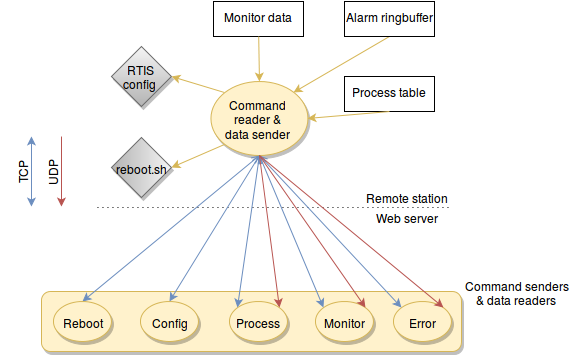

The diagram above was exported from draw.io. Its source (the exported page's mxGraphModel, read from the mxfile embedded in the PNG):
<mxGraphModel dx="1940" dy="592" grid="1" gridSize="10" guides="1" tooltips="1" connect="1" fold="1" page="1" pageScale="1" pageWidth="826" pageHeight="1169" background="#ffffff" math="0">
  <root>
    <mxCell id="0" />
    <mxCell id="1" parent="0" />
    <mxCell id="234" value="" style="rounded=1;whiteSpace=wrap;html=1;shadow=1;plain-yellow;gradientColor=none;" vertex="1" parent="1">
      <mxGeometry x="-730" y="690" width="420" height="60" as="geometry" />
    </mxCell>
    <mxCell id="41" value="Monitor data&lt;br&gt;" style="whiteSpace=wrap;html=1;fontColor=#000000;horizontal=1;verticalAlign=top;" parent="1" vertex="1">
      <mxGeometry x="-558" y="400" width="90" height="35" as="geometry" />
    </mxCell>
    <mxCell id="56" value="" style="endArrow=none;html=1;dashed=1;dashPattern=1 4;shadow=0;" parent="1" edge="1">
      <mxGeometry width="50" height="50" relative="1" as="geometry">
        <mxPoint x="-674" y="606" as="sourcePoint" />
        <mxPoint x="-320" y="606" as="targetPoint" />
      </mxGeometry>
    </mxCell>
    <mxCell id="57" value="Remote station&lt;br&gt;" style="text;html=1;strokeColor=none;fillColor=none;align=center;verticalAlign=middle;whiteSpace=wrap;overflow=hidden;shadow=0;" parent="1" vertex="1">
      <mxGeometry x="-410" y="585" width="90" height="20" as="geometry" />
    </mxCell>
    <mxCell id="58" value="Web server&lt;br&gt;" style="text;html=1;strokeColor=none;fillColor=none;align=center;verticalAlign=middle;whiteSpace=wrap;overflow=hidden;shadow=0;" parent="1" vertex="1">
      <mxGeometry x="-410" y="605" width="90" height="20" as="geometry" />
    </mxCell>
    <mxCell id="68" value="UDP" style="text;html=1;strokeColor=none;fillColor=none;align=center;verticalAlign=middle;whiteSpace=wrap;overflow=hidden;shadow=0;glass=0;horizontal=0;rotation=0;" parent="1" vertex="1">
      <mxGeometry x="-740" y="545" width="40" height="50" as="geometry" />
    </mxCell>
    <mxCell id="138" value="Command reader &amp;amp;&lt;br&gt;data sender&lt;br&gt;" style="ellipse;whiteSpace=wrap;html=1;yellow;gradientColor=none;" parent="1" vertex="1">
      <mxGeometry x="-561" y="480" width="97" height="74" as="geometry" />
    </mxCell>
    <mxCell id="151" value="" style="endArrow=open;startArrow=classic;html=1;yellow;shadow=0;entryX=0.5;entryY=1;exitX=0.5;exitY=0;plain-blue;startFill=1;endFill=1;" parent="1" source="214" target="138" edge="1">
      <mxGeometry width="50" height="50" relative="1" as="geometry">
        <mxPoint x="-512" y="650" as="sourcePoint" />
        <mxPoint x="-489" y="591" as="targetPoint" />
      </mxGeometry>
    </mxCell>
    <mxCell id="156" value="TCP" style="text;html=1;strokeColor=none;fillColor=none;align=center;verticalAlign=middle;whiteSpace=wrap;overflow=hidden;shadow=0;glass=0;horizontal=0;rotation=0;" parent="1" vertex="1">
      <mxGeometry x="-770" y="545" width="40" height="50" as="geometry" />
    </mxCell>
    <mxCell id="160" value="RTIS config&lt;br&gt;" style="rhombus;whiteSpace=wrap;html=1;plain-gray;shadow=1;" parent="1" vertex="1">
      <mxGeometry x="-660" y="445" width="60" height="60" as="geometry" />
    </mxCell>
    <mxCell id="161" value="reboot.sh" style="rhombus;whiteSpace=wrap;html=1;plain-gray;shadow=1;direction=south;" parent="1" vertex="1">
      <mxGeometry x="-660" y="536" width="60" height="60" as="geometry" />
    </mxCell>
    <mxCell id="162" style="edgeStyle=orthogonalEdgeStyle;rounded=0;html=1;exitX=1;exitY=0;entryX=1;entryY=0;" parent="1" source="160" target="160" edge="1">
      <mxGeometry relative="1" as="geometry" />
    </mxCell>
    <mxCell id="164" value="" style="endArrow=classic;html=1;entryX=1;entryY=0.5;yellow;shadow=0;exitX=0;exitY=0;" parent="1" source="138" target="160" edge="1">
      <mxGeometry x="-472" y="539" width="50" height="50" as="geometry">
        <mxPoint x="-550" y="490" as="sourcePoint" />
        <mxPoint x="-444" y="539" as="targetPoint" />
      </mxGeometry>
    </mxCell>
    <mxCell id="165" value="" style="endArrow=classic;html=1;entryX=0.5;entryY=0;yellow;shadow=0;exitX=0;exitY=1;plain-yellow" parent="1" source="138" target="161" edge="1">
      <mxGeometry x="-462" y="549" width="50" height="50" as="geometry">
        <mxPoint x="-580" y="580" as="sourcePoint" />
        <mxPoint x="-605" y="515" as="targetPoint" />
      </mxGeometry>
    </mxCell>
    <mxCell id="168" value="Process table&lt;br&gt;" style="whiteSpace=wrap;html=1;fontColor=#000000;horizontal=1;verticalAlign=top;" parent="1" vertex="1">
      <mxGeometry x="-427" y="475" width="90" height="35" as="geometry" />
    </mxCell>
    <mxCell id="195" value="" style="endArrow=classic;html=1;entryX=0.5;entryY=0;plain-yellow" parent="1" source="41" target="138" edge="1">
      <mxGeometry width="50" height="50" relative="1" as="geometry">
        <mxPoint x="-820" y="290" as="sourcePoint" />
        <mxPoint x="-381" y="501" as="targetPoint" />
      </mxGeometry>
    </mxCell>
    <mxCell id="197" value="" style="endArrow=classic;html=1;plain-yellow;entryX=1;entryY=0;exitX=0.5;exitY=1;" parent="1" source="198" target="138" edge="1">
      <mxGeometry width="50" height="50" relative="1" as="geometry">
        <mxPoint x="-310" y="405" as="sourcePoint" />
        <mxPoint x="-358" y="509" as="targetPoint" />
      </mxGeometry>
    </mxCell>
    <mxCell id="198" value="Alarm ringbuffer&lt;br&gt;" style="whiteSpace=wrap;html=1;fontColor=#000000;horizontal=1;verticalAlign=top;" parent="1" vertex="1">
      <mxGeometry x="-427" y="400" width="90" height="35" as="geometry" />
    </mxCell>
    <mxCell id="199" style="edgeStyle=orthogonalEdgeStyle;rounded=0;html=1;exitX=0.5;exitY=1;entryX=0.5;entryY=1;" parent="1" source="198" target="198" edge="1">
      <mxGeometry relative="1" as="geometry" />
    </mxCell>
    <mxCell id="200" style="edgeStyle=orthogonalEdgeStyle;rounded=0;html=1;exitX=0.5;exitY=1;entryX=0.5;entryY=1;" parent="1" source="198" target="198" edge="1">
      <mxGeometry relative="1" as="geometry" />
    </mxCell>
    <mxCell id="202" value="" style="endArrow=classic;html=1;plain-yellow;entryX=1;entryY=0.5;exitX=0.5;exitY=1;" parent="1" source="168" target="138" edge="1">
      <mxGeometry x="-393" y="365" width="50" height="50" as="geometry">
        <mxPoint x="-257" y="365" as="sourcePoint" />
        <mxPoint x="-349" y="529" as="targetPoint" />
      </mxGeometry>
    </mxCell>
    <mxCell id="214" value="Reboot" style="ellipse;whiteSpace=wrap;html=1;plain-yellow;gradientColor=none;shadow=1;" parent="1" vertex="1">
      <mxGeometry x="-718" y="700" width="58" height="40" as="geometry" />
    </mxCell>
    <mxCell id="215" value="" style="endArrow=open;startArrow=classic;html=1;yellow;shadow=0;entryX=0.5;entryY=1;exitX=0.5;exitY=0;plain-blue;endFill=1;" parent="1" source="217" target="138" edge="1">
      <mxGeometry x="-542" y="566" width="50" height="50" as="geometry">
        <mxPoint x="-454" y="662" as="sourcePoint" />
        <mxPoint x="-454" y="566" as="targetPoint" />
      </mxGeometry>
    </mxCell>
    <mxCell id="217" value="Config" style="ellipse;whiteSpace=wrap;html=1;plain-yellow;gradientColor=none;shadow=1;" parent="1" vertex="1">
      <mxGeometry x="-631" y="700" width="58" height="40" as="geometry" />
    </mxCell>
    <mxCell id="219" value="Process" style="ellipse;whiteSpace=wrap;html=1;plain-yellow;gradientColor=none;shadow=1;" parent="1" vertex="1">
      <mxGeometry x="-542" y="700" width="58" height="40" as="geometry" />
    </mxCell>
    <mxCell id="220" style="edgeStyle=orthogonalEdgeStyle;rounded=0;html=1;exitX=0.5;exitY=1;entryX=0.5;entryY=1;" parent="1" source="219" target="219" edge="1">
      <mxGeometry relative="1" as="geometry" />
    </mxCell>
    <mxCell id="221" value="Monitor" style="ellipse;whiteSpace=wrap;html=1;plain-yellow;gradientColor=none;shadow=1;" parent="1" vertex="1">
      <mxGeometry x="-456" y="700" width="58" height="40" as="geometry" />
    </mxCell>
    <mxCell id="222" value="Error" style="ellipse;whiteSpace=wrap;html=1;plain-yellow;gradientColor=none;shadow=1;" parent="1" vertex="1">
      <mxGeometry x="-378" y="700" width="58" height="40" as="geometry" />
    </mxCell>
    <mxCell id="223" value="" style="endArrow=open;startArrow=classic;html=1;yellow;shadow=0;exitX=0;exitY=0;entryX=0.5;entryY=1;plain-blue;endFill=1;" parent="1" source="219" target="138" edge="1">
      <mxGeometry x="-532" y="576" width="50" height="50" as="geometry">
        <mxPoint x="-592.1666666666665" y="710.3333333333335" as="sourcePoint" />
        <mxPoint x="-510" y="560" as="targetPoint" />
      </mxGeometry>
    </mxCell>
    <mxCell id="224" value="" style="endArrow=open;startArrow=classic;html=1;yellow;shadow=0;exitX=0;exitY=0;entryX=0.5;entryY=1;plain-blue;endFill=1;" parent="1" source="221" target="138" edge="1">
      <mxGeometry x="-522" y="586" width="50" height="50" as="geometry">
        <mxPoint x="-503" y="710.3333333333335" as="sourcePoint" />
        <mxPoint x="-502.1666666666665" y="563.6666666666667" as="targetPoint" />
      </mxGeometry>
    </mxCell>
    <mxCell id="225" value="" style="endArrow=open;startArrow=classic;html=1;yellow;shadow=0;exitX=0;exitY=0;entryX=0.5;entryY=1;plain-blue;endFill=1;" parent="1" source="222" target="138" edge="1">
      <mxGeometry x="-512" y="596" width="50" height="50" as="geometry">
        <mxPoint x="-417.1666666666665" y="710.3333333333335" as="sourcePoint" />
        <mxPoint x="-502.1666666666665" y="563.6666666666667" as="targetPoint" />
      </mxGeometry>
    </mxCell>
    <mxCell id="227" value="" style="endArrow=classic;html=1;entryX=1;entryY=0;exitX=0.5;exitY=1;plain-red" parent="1" source="138" target="219" edge="1">
      <mxGeometry width="50" height="50" relative="1" as="geometry">
        <mxPoint x="-820" y="440" as="sourcePoint" />
        <mxPoint x="-770" y="390" as="targetPoint" />
      </mxGeometry>
    </mxCell>
    <mxCell id="228" value="" style="endArrow=classic;html=1;plain-red;entryX=1;entryY=0;exitX=0.5;exitY=1;" parent="1" source="138" target="221" edge="1">
      <mxGeometry width="50" height="50" relative="1" as="geometry">
        <mxPoint x="-820" y="440" as="sourcePoint" />
        <mxPoint x="-770" y="390" as="targetPoint" />
      </mxGeometry>
    </mxCell>
    <mxCell id="229" value="" style="endArrow=classic;html=1;plain-red;entryX=1;entryY=0;exitX=0.5;exitY=1;" parent="1" source="138" target="222" edge="1">
      <mxGeometry x="-502.1666666666665" y="563.6666666666667" width="50" height="50" as="geometry">
        <mxPoint x="-502.1666666666665" y="563.6666666666667" as="sourcePoint" />
        <mxPoint x="-396.33333333333326" y="715.3333333333335" as="targetPoint" />
      </mxGeometry>
    </mxCell>
    <mxCell id="230" value="" style="endArrow=classic;startArrow=classic;html=1;plain-blue" parent="1" edge="1">
      <mxGeometry width="50" height="50" relative="1" as="geometry">
        <mxPoint x="-740" y="535" as="sourcePoint" />
        <mxPoint x="-740" y="605" as="targetPoint" />
      </mxGeometry>
    </mxCell>
    <mxCell id="233" value="" style="endArrow=classic;startArrow=none;html=1;startFill=0;endFill=1;plain-red" parent="1" edge="1">
      <mxGeometry x="-710" y="535.0000000000001" width="50" height="50" as="geometry">
        <mxPoint x="-710" y="535.0000000000001" as="sourcePoint" />
        <mxPoint x="-710" y="605" as="targetPoint" />
      </mxGeometry>
    </mxCell>
    <mxCell id="235" value="Command senders &amp;amp; data readers&lt;br&gt;" style="text;html=1;strokeColor=none;fillColor=none;align=center;verticalAlign=middle;whiteSpace=wrap;overflow=hidden;shadow=1;" vertex="1" parent="1">
      <mxGeometry x="-310" y="670" width="110" height="40" as="geometry" />
    </mxCell>
  </root>
</mxGraphModel>